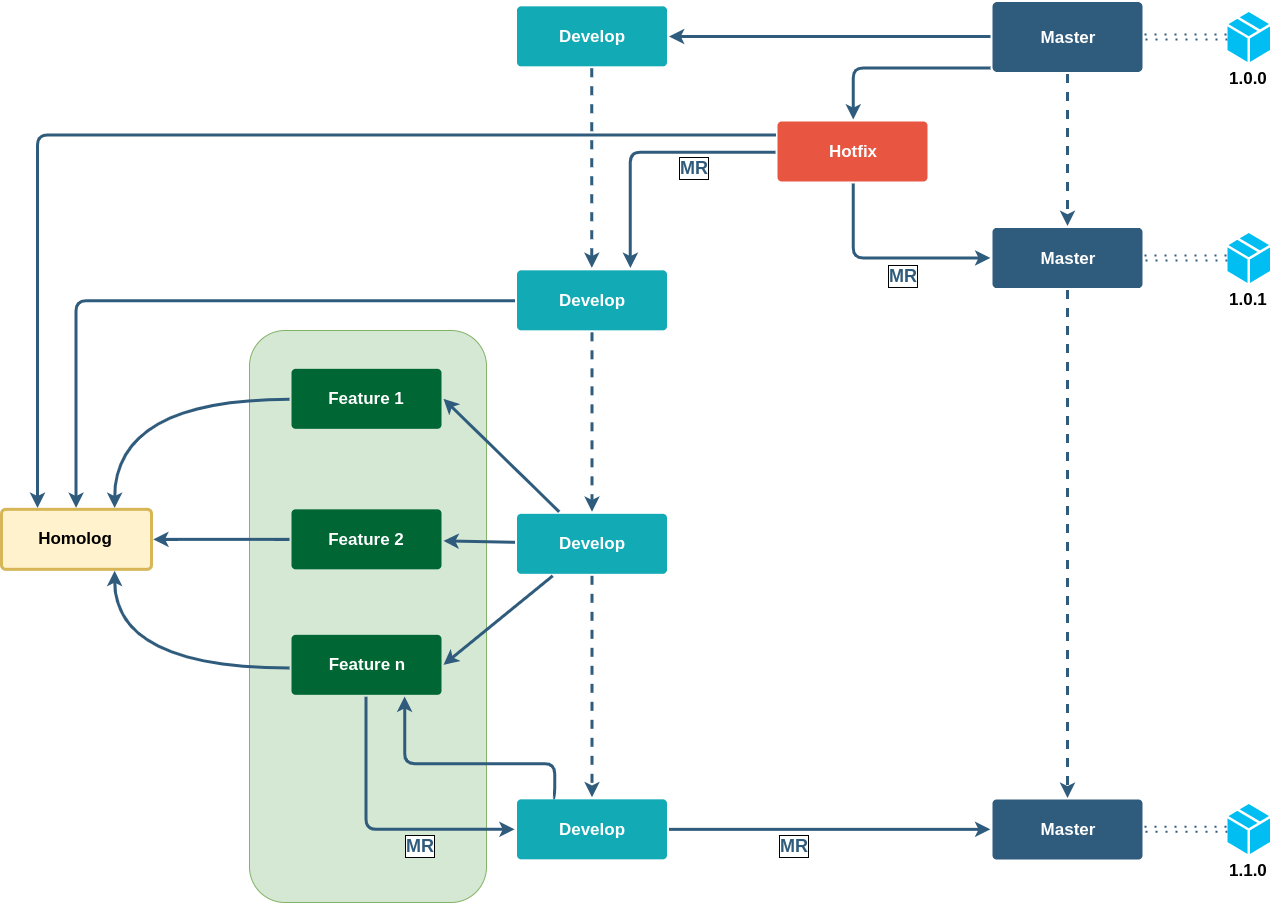

The diagram above was exported from draw.io. Its source (the exported page's mxGraphModel, read from the mxfile embedded in the PNG):
<mxGraphModel dx="3180" dy="1131" grid="0" gridSize="10" guides="1" tooltips="1" connect="1" arrows="1" fold="1" page="1" pageScale="1" pageWidth="1169" pageHeight="827" background="#ffffff" math="0" shadow="0">
  <root>
    <mxCell id="0" />
    <mxCell id="1" parent="0" />
    <mxCell id="w7abymocCq3vtxfLc5wf-1792" value="" style="rounded=1;whiteSpace=wrap;html=1;fillColor=#d5e8d4;fontSize=18;strokeColor=#82b366;" vertex="1" parent="1">
      <mxGeometry x="-348" y="803" width="237" height="572" as="geometry" />
    </mxCell>
    <mxCell id="1747" value="" style="edgeStyle=none;rounded=0;jumpStyle=none;html=1;shadow=0;labelBackgroundColor=none;startArrow=none;startFill=0;endArrow=classic;endFill=1;jettySize=auto;orthogonalLoop=1;strokeColor=#2F5B7C;strokeWidth=3;fontFamily=Helvetica;fontSize=17;fontColor=#23445D;spacing=5;fontStyle=1;dashed=1;" parent="1" source="1749" target="1760" edge="1">
      <mxGeometry relative="1" as="geometry" />
    </mxCell>
    <mxCell id="7mCOSkd1uGA35o6OM7yG-1821" style="edgeStyle=orthogonalEdgeStyle;orthogonalLoop=1;jettySize=auto;html=1;strokeColor=#2F5B7C;strokeWidth=3;rounded=0;fontSize=17;fontStyle=1" parent="1" source="1749" target="7mCOSkd1uGA35o6OM7yG-1820" edge="1">
      <mxGeometry relative="1" as="geometry" />
    </mxCell>
    <mxCell id="7mCOSkd1uGA35o6OM7yG-1842" style="edgeStyle=orthogonalEdgeStyle;rounded=1;orthogonalLoop=1;jettySize=auto;html=1;strokeColor=#2F5B7C;strokeWidth=3;fontSize=17;fontStyle=1" parent="1" source="1749" target="1753" edge="1">
      <mxGeometry relative="1" as="geometry">
        <Array as="points">
          <mxPoint x="256" y="540" />
        </Array>
      </mxGeometry>
    </mxCell>
    <mxCell id="1749" value="Master&lt;br style=&quot;font-size: 17px;&quot;&gt;" style="rounded=1;whiteSpace=wrap;html=1;shadow=0;labelBackgroundColor=none;strokeColor=none;strokeWidth=3;fillColor=#2F5B7C;fontFamily=Helvetica;fontSize=17;fontColor=#FFFFFF;align=center;fontStyle=1;spacing=5;arcSize=7;perimeterSpacing=2;" parent="1" vertex="1">
      <mxGeometry x="395" y="474.5" width="150" height="70" as="geometry" />
    </mxCell>
    <mxCell id="7mCOSkd1uGA35o6OM7yG-1827" style="edgeStyle=orthogonalEdgeStyle;rounded=1;orthogonalLoop=1;jettySize=auto;html=1;entryX=0.75;entryY=0;entryDx=0;entryDy=0;strokeColor=#2F5B7C;strokeWidth=3;fontSize=18;fontStyle=1;labelPosition=center;verticalLabelPosition=bottom;align=center;verticalAlign=top;" parent="1" source="1753" target="7mCOSkd1uGA35o6OM7yG-1793" edge="1">
      <mxGeometry relative="1" as="geometry" />
    </mxCell>
    <mxCell id="w7abymocCq3vtxfLc5wf-1787" value="MR" style="text;html=1;align=center;verticalAlign=middle;resizable=0;points=[];;labelBackgroundColor=#ffffff;fontSize=18;fontColor=#2F5B7C;fontStyle=1;labelBorderColor=#000000;" vertex="1" connectable="0" parent="7mCOSkd1uGA35o6OM7yG-1827">
      <mxGeometry x="-0.319" y="-1" relative="1" as="geometry">
        <mxPoint x="6.5" y="16" as="offset" />
      </mxGeometry>
    </mxCell>
    <mxCell id="7mCOSkd1uGA35o6OM7yG-1843" style="edgeStyle=orthogonalEdgeStyle;rounded=1;orthogonalLoop=1;jettySize=auto;html=1;entryX=0;entryY=0.5;entryDx=0;entryDy=0;strokeColor=#2F5B7C;strokeWidth=3;fontSize=17;fontStyle=1" parent="1" source="1753" target="1760" edge="1">
      <mxGeometry relative="1" as="geometry">
        <Array as="points">
          <mxPoint x="256" y="731" />
        </Array>
      </mxGeometry>
    </mxCell>
    <mxCell id="w7abymocCq3vtxfLc5wf-1785" value="MR" style="text;html=1;align=center;verticalAlign=top;resizable=0;points=[];;labelBackgroundColor=#ffffff;fontSize=18;fontColor=#2F5B7C;labelPosition=center;verticalLabelPosition=bottom;fontStyle=1;labelBorderColor=#000000;" vertex="1" connectable="0" parent="7mCOSkd1uGA35o6OM7yG-1843">
      <mxGeometry x="0.1762" y="-1" relative="1" as="geometry">
        <mxPoint as="offset" />
      </mxGeometry>
    </mxCell>
    <mxCell id="w7abymocCq3vtxfLc5wf-1793" style="edgeStyle=orthogonalEdgeStyle;rounded=1;orthogonalLoop=1;jettySize=auto;html=1;entryX=0.25;entryY=0;entryDx=0;entryDy=0;strokeColor=#2F5B7C;strokeWidth=3;fontSize=18;fontColor=#2F5B7C;exitX=0;exitY=0.25;exitDx=0;exitDy=0;" edge="1" parent="1" source="1753" target="7mCOSkd1uGA35o6OM7yG-1833">
      <mxGeometry relative="1" as="geometry" />
    </mxCell>
    <mxCell id="1753" value="Hotfix&lt;br style=&quot;font-size: 17px;&quot;&gt;" style="rounded=1;whiteSpace=wrap;html=1;shadow=0;labelBackgroundColor=none;strokeColor=none;strokeWidth=3;fillColor=#e85642;fontFamily=Helvetica;fontSize=17;fontColor=#FFFFFF;align=center;spacing=5;fontStyle=1;arcSize=7;perimeterSpacing=2;" parent="1" vertex="1">
      <mxGeometry x="180" y="594" width="150" height="60" as="geometry" />
    </mxCell>
    <mxCell id="7mCOSkd1uGA35o6OM7yG-1829" style="edgeStyle=orthogonalEdgeStyle;rounded=0;orthogonalLoop=1;jettySize=auto;html=1;entryX=0.5;entryY=0;entryDx=0;entryDy=0;strokeColor=#2F5B7C;strokeWidth=3;fontSize=17;fontStyle=1;dashed=1;" parent="1" source="1760" target="7mCOSkd1uGA35o6OM7yG-1828" edge="1">
      <mxGeometry relative="1" as="geometry" />
    </mxCell>
    <mxCell id="1760" value="Master&lt;br style=&quot;font-size: 17px;&quot;&gt;" style="rounded=1;whiteSpace=wrap;html=1;shadow=0;labelBackgroundColor=none;strokeColor=none;strokeWidth=3;fillColor=#2F5B7C;fontFamily=Helvetica;fontSize=17;fontColor=#FFFFFF;align=center;spacing=5;fontStyle=1;arcSize=7;perimeterSpacing=2;" parent="1" vertex="1">
      <mxGeometry x="395" y="700.5" width="150" height="60" as="geometry" />
    </mxCell>
    <mxCell id="7mCOSkd1uGA35o6OM7yG-1826" style="edgeStyle=orthogonalEdgeStyle;rounded=0;orthogonalLoop=1;jettySize=auto;html=1;strokeColor=#2F5B7C;strokeWidth=3;fontSize=17;fontStyle=1;dashed=1;" parent="1" source="1771" target="7mCOSkd1uGA35o6OM7yG-1825" edge="1">
      <mxGeometry relative="1" as="geometry" />
    </mxCell>
    <mxCell id="1771" value="Develop&lt;br style=&quot;font-size: 17px;&quot;&gt;" style="rounded=1;whiteSpace=wrap;html=1;shadow=0;labelBackgroundColor=none;strokeColor=none;strokeWidth=3;fillColor=#12aab5;fontFamily=Helvetica;fontSize=17;fontColor=#FFFFFF;align=center;spacing=5;fontStyle=1;arcSize=7;perimeterSpacing=2;" parent="1" vertex="1">
      <mxGeometry x="-80.5" y="986.3333129882811" width="150" height="60" as="geometry" />
    </mxCell>
    <mxCell id="7mCOSkd1uGA35o6OM7yG-1814" style="edgeStyle=orthogonalEdgeStyle;curved=1;orthogonalLoop=1;jettySize=auto;html=1;strokeColor=#2F5B7C;strokeWidth=3;fontSize=17;fontStyle=1;entryX=1;entryY=0.5;entryDx=0;entryDy=0;" parent="1" source="1774" target="7mCOSkd1uGA35o6OM7yG-1833" edge="1">
      <mxGeometry relative="1" as="geometry">
        <mxPoint x="-369" y="1011.8333129882812" as="targetPoint" />
      </mxGeometry>
    </mxCell>
    <mxCell id="1774" value="Feature 2" style="rounded=1;whiteSpace=wrap;html=1;shadow=0;labelBackgroundColor=none;strokeColor=none;strokeWidth=3;fillColor=#006633;fontFamily=Helvetica;fontSize=17;fontColor=#FFFFFF;align=center;spacing=5;fontStyle=1;arcSize=7;perimeterSpacing=2;" parent="1" vertex="1">
      <mxGeometry x="-306" y="981.8333129882812" width="150" height="60" as="geometry" />
    </mxCell>
    <mxCell id="1775" value="" style="edgeStyle=none;rounded=1;jumpStyle=none;html=1;shadow=0;labelBackgroundColor=none;startArrow=none;startFill=0;jettySize=auto;orthogonalLoop=1;strokeColor=#2F5B7C;strokeWidth=3;fontFamily=Helvetica;fontSize=17;fontColor=#FFFFFF;spacing=5;fontStyle=1;fillColor=#b0e3e6;" parent="1" source="1771" target="1774" edge="1">
      <mxGeometry relative="1" as="geometry" />
    </mxCell>
    <mxCell id="7mCOSkd1uGA35o6OM7yG-1810" style="edgeStyle=orthogonalEdgeStyle;curved=1;orthogonalLoop=1;jettySize=auto;html=1;strokeColor=#2F5B7C;strokeWidth=3;fontSize=17;fontStyle=1;entryX=0.75;entryY=0;entryDx=0;entryDy=0;" parent="1" source="1776" edge="1" target="7mCOSkd1uGA35o6OM7yG-1833">
      <mxGeometry relative="1" as="geometry">
        <mxPoint x="-600" y="970" as="targetPoint" />
      </mxGeometry>
    </mxCell>
    <mxCell id="1776" value="Feature 1" style="rounded=1;whiteSpace=wrap;html=1;shadow=0;labelBackgroundColor=none;strokeColor=none;strokeWidth=3;fillColor=#006633;fontFamily=Helvetica;fontSize=17;fontColor=#FFFFFF;align=center;spacing=5;fontStyle=1;arcSize=7;perimeterSpacing=2;" parent="1" vertex="1">
      <mxGeometry x="-306" y="841.3333129882812" width="150" height="60" as="geometry" />
    </mxCell>
    <mxCell id="1777" value="" style="edgeStyle=none;rounded=1;jumpStyle=none;html=1;shadow=0;labelBackgroundColor=none;startArrow=none;startFill=0;jettySize=auto;orthogonalLoop=1;strokeColor=#2F5B7C;strokeWidth=3;fontFamily=Helvetica;fontSize=17;fontColor=#FFFFFF;spacing=5;fontStyle=1;fillColor=#b0e3e6;entryX=1;entryY=0.5;entryDx=0;entryDy=0;" parent="1" source="1771" target="1776" edge="1">
      <mxGeometry relative="1" as="geometry" />
    </mxCell>
    <mxCell id="7mCOSkd1uGA35o6OM7yG-1816" style="edgeStyle=orthogonalEdgeStyle;curved=1;orthogonalLoop=1;jettySize=auto;html=1;strokeColor=#2F5B7C;strokeWidth=3;fontSize=17;fontStyle=1;entryX=0.75;entryY=1;entryDx=0;entryDy=0;" parent="1" source="1778" edge="1" target="7mCOSkd1uGA35o6OM7yG-1833">
      <mxGeometry relative="1" as="geometry">
        <mxPoint x="-595" y="1050" as="targetPoint" />
        <Array as="points">
          <mxPoint x="-483" y="1140" />
        </Array>
      </mxGeometry>
    </mxCell>
    <mxCell id="7mCOSkd1uGA35o6OM7yG-1851" style="edgeStyle=orthogonalEdgeStyle;rounded=1;orthogonalLoop=1;jettySize=auto;html=1;strokeColor=#2F5B7C;strokeWidth=3;fontSize=17;labelPosition=center;verticalLabelPosition=bottom;align=center;verticalAlign=top;fontColor=#2F5B7C;entryX=0;entryY=0.5;entryDx=0;entryDy=0;" parent="1" source="1778" target="7mCOSkd1uGA35o6OM7yG-1825" edge="1">
      <mxGeometry relative="1" as="geometry">
        <Array as="points">
          <mxPoint x="-231" y="1302" />
        </Array>
      </mxGeometry>
    </mxCell>
    <mxCell id="w7abymocCq3vtxfLc5wf-1784" value="&lt;font style=&quot;font-size: 18px;&quot;&gt;MR&lt;/font&gt;" style="text;html=1;align=center;verticalAlign=top;resizable=0;points=[];;labelBackgroundColor=#ffffff;fontColor=#2F5B7C;fontSize=18;fontStyle=1;labelPosition=center;verticalLabelPosition=bottom;labelBorderColor=#000000;" vertex="1" connectable="0" parent="7mCOSkd1uGA35o6OM7yG-1851">
      <mxGeometry x="0.5834" y="-6" relative="1" as="geometry">
        <mxPoint x="-36.5" y="-7" as="offset" />
      </mxGeometry>
    </mxCell>
    <mxCell id="1778" value="Feature n" style="rounded=1;whiteSpace=wrap;html=1;shadow=0;labelBackgroundColor=none;strokeColor=none;strokeWidth=3;fillColor=#006633;fontFamily=Helvetica;fontSize=17;fontColor=#FFFFFF;align=center;spacing=5;fontStyle=1;arcSize=7;perimeterSpacing=2;" parent="1" vertex="1">
      <mxGeometry x="-306" y="1107.3333129882812" width="150" height="60" as="geometry" />
    </mxCell>
    <mxCell id="1779" value="" style="edgeStyle=none;rounded=1;jumpStyle=none;html=1;shadow=0;labelBackgroundColor=none;startArrow=none;startFill=0;jettySize=auto;orthogonalLoop=1;strokeColor=#2F5B7C;strokeWidth=3;fontFamily=Helvetica;fontSize=17;fontColor=#FFFFFF;spacing=5;fontStyle=1;fillColor=#b0e3e6;entryX=1;entryY=0.5;entryDx=0;entryDy=0;" parent="1" source="1771" target="1778" edge="1">
      <mxGeometry relative="1" as="geometry" />
    </mxCell>
    <mxCell id="7mCOSkd1uGA35o6OM7yG-1794" style="edgeStyle=orthogonalEdgeStyle;rounded=0;orthogonalLoop=1;jettySize=auto;html=1;strokeColor=#2F5B7C;fontSize=17;fontStyle=1;dashed=1;strokeWidth=3;" parent="1" source="7mCOSkd1uGA35o6OM7yG-1793" target="1771" edge="1">
      <mxGeometry relative="1" as="geometry" />
    </mxCell>
    <mxCell id="w7abymocCq3vtxfLc5wf-1782" style="edgeStyle=orthogonalEdgeStyle;rounded=1;orthogonalLoop=1;jettySize=auto;html=1;entryX=0.5;entryY=0;entryDx=0;entryDy=0;strokeWidth=3;strokeColor=#2F5B7C;" edge="1" parent="1" source="7mCOSkd1uGA35o6OM7yG-1793" target="7mCOSkd1uGA35o6OM7yG-1833">
      <mxGeometry relative="1" as="geometry" />
    </mxCell>
    <mxCell id="7mCOSkd1uGA35o6OM7yG-1793" value="Develop&lt;br style=&quot;font-size: 17px;&quot;&gt;" style="rounded=1;whiteSpace=wrap;html=1;shadow=0;labelBackgroundColor=none;strokeColor=none;strokeWidth=3;fillColor=#12aab5;fontFamily=Helvetica;fontSize=17;fontColor=#FFFFFF;align=center;spacing=5;fontStyle=1;arcSize=7;perimeterSpacing=2;" parent="1" vertex="1">
      <mxGeometry x="-80.5" y="742.8333129882811" width="150" height="60" as="geometry" />
    </mxCell>
    <mxCell id="7mCOSkd1uGA35o6OM7yG-1822" style="edgeStyle=orthogonalEdgeStyle;orthogonalLoop=1;jettySize=auto;html=1;entryX=0.5;entryY=0;entryDx=0;entryDy=0;strokeColor=#2F5B7C;strokeWidth=3;rounded=0;fontSize=17;fontStyle=1;dashed=1;" parent="1" source="7mCOSkd1uGA35o6OM7yG-1820" target="7mCOSkd1uGA35o6OM7yG-1793" edge="1">
      <mxGeometry relative="1" as="geometry" />
    </mxCell>
    <mxCell id="7mCOSkd1uGA35o6OM7yG-1820" value="Develop&lt;br style=&quot;font-size: 17px;&quot;&gt;" style="rounded=1;whiteSpace=wrap;html=1;shadow=0;labelBackgroundColor=none;strokeColor=none;strokeWidth=3;fillColor=#12aab5;fontFamily=Helvetica;fontSize=17;fontColor=#FFFFFF;align=center;spacing=5;fontStyle=1;arcSize=7;perimeterSpacing=2;" parent="1" vertex="1">
      <mxGeometry x="-80.5" y="478.83331298828114" width="150" height="60" as="geometry" />
    </mxCell>
    <mxCell id="7mCOSkd1uGA35o6OM7yG-1830" style="edgeStyle=orthogonalEdgeStyle;rounded=0;orthogonalLoop=1;jettySize=auto;html=1;entryX=0;entryY=0.5;entryDx=0;entryDy=0;strokeColor=#2F5B7C;strokeWidth=3;fontSize=17;fontStyle=1" parent="1" source="7mCOSkd1uGA35o6OM7yG-1825" target="7mCOSkd1uGA35o6OM7yG-1828" edge="1">
      <mxGeometry relative="1" as="geometry" />
    </mxCell>
    <mxCell id="w7abymocCq3vtxfLc5wf-1783" value="&lt;b style=&quot;font-size: 18px&quot;&gt;MR&lt;br&gt;&lt;/b&gt;" style="text;html=1;align=center;verticalAlign=top;resizable=0;points=[];;labelBackgroundColor=#ffffff;labelPosition=center;verticalLabelPosition=bottom;fontColor=#2F5B7C;labelBorderColor=#000000;" vertex="1" connectable="0" parent="7mCOSkd1uGA35o6OM7yG-1830">
      <mxGeometry x="0.0042" y="37" relative="1" as="geometry">
        <mxPoint x="-37" y="36" as="offset" />
      </mxGeometry>
    </mxCell>
    <mxCell id="w7abymocCq3vtxfLc5wf-1794" style="edgeStyle=orthogonalEdgeStyle;rounded=1;orthogonalLoop=1;jettySize=auto;html=1;entryX=0.75;entryY=1;entryDx=0;entryDy=0;strokeColor=#2F5B7C;strokeWidth=3;fontSize=18;fontColor=#2F5B7C;exitX=0.25;exitY=0;exitDx=0;exitDy=0;" edge="1" parent="1" source="7mCOSkd1uGA35o6OM7yG-1825" target="1778">
      <mxGeometry relative="1" as="geometry">
        <Array as="points">
          <mxPoint x="-43" y="1270" />
          <mxPoint x="-43" y="1236" />
          <mxPoint x="-193" y="1236" />
        </Array>
      </mxGeometry>
    </mxCell>
    <mxCell id="7mCOSkd1uGA35o6OM7yG-1825" value="Develop&lt;br style=&quot;font-size: 17px;&quot;&gt;" style="rounded=1;whiteSpace=wrap;html=1;shadow=0;labelBackgroundColor=none;strokeColor=none;strokeWidth=3;fillColor=#12aab5;fontFamily=Helvetica;fontSize=17;fontColor=#FFFFFF;align=center;spacing=5;fontStyle=1;arcSize=7;perimeterSpacing=2;" parent="1" vertex="1">
      <mxGeometry x="-80.5" y="1271.8333129882812" width="150" height="60" as="geometry" />
    </mxCell>
    <mxCell id="7mCOSkd1uGA35o6OM7yG-1828" value="Master&lt;br style=&quot;font-size: 17px;&quot;&gt;" style="rounded=1;whiteSpace=wrap;html=1;shadow=0;labelBackgroundColor=none;strokeColor=none;strokeWidth=3;fillColor=#2F5B7C;fontFamily=Helvetica;fontSize=17;fontColor=#FFFFFF;align=center;spacing=5;fontStyle=1;arcSize=7;perimeterSpacing=2;" parent="1" vertex="1">
      <mxGeometry x="395" y="1272" width="150" height="60" as="geometry" />
    </mxCell>
    <mxCell id="7mCOSkd1uGA35o6OM7yG-1833" value="Homolog" style="rounded=1;whiteSpace=wrap;html=1;shadow=0;labelBackgroundColor=none;strokeColor=#d6b656;strokeWidth=3;fillColor=#fff2cc;fontFamily=Helvetica;fontSize=17;align=center;spacing=5;fontStyle=1;arcSize=7;perimeterSpacing=2;" parent="1" vertex="1">
      <mxGeometry x="-596" y="981.8333129882812" width="150" height="60" as="geometry" />
    </mxCell>
    <mxCell id="7mCOSkd1uGA35o6OM7yG-1845" style="edgeStyle=orthogonalEdgeStyle;rounded=1;orthogonalLoop=1;jettySize=auto;html=1;strokeColor=#2F5B7C;strokeWidth=2;shape=link;dashed=1;dashPattern=1 4;fontSize=17;fontStyle=1" parent="1" source="7mCOSkd1uGA35o6OM7yG-1844" target="1749" edge="1">
      <mxGeometry relative="1" as="geometry" />
    </mxCell>
    <mxCell id="7mCOSkd1uGA35o6OM7yG-1844" value="1.0.0" style="verticalLabelPosition=bottom;html=1;verticalAlign=top;align=center;strokeColor=none;fillColor=#00BEF2;shape=mxgraph.azure.cloud_service_package_file;fontSize=17;fontStyle=1" parent="1" vertex="1">
      <mxGeometry x="630" y="484.5" width="42.5" height="50" as="geometry" />
    </mxCell>
    <mxCell id="7mCOSkd1uGA35o6OM7yG-1847" style="edgeStyle=orthogonalEdgeStyle;shape=link;rounded=1;orthogonalLoop=1;jettySize=auto;html=1;dashed=1;dashPattern=1 4;strokeColor=#2F5B7C;strokeWidth=2;fontSize=17;fontStyle=1" parent="1" source="7mCOSkd1uGA35o6OM7yG-1846" target="1760" edge="1">
      <mxGeometry relative="1" as="geometry" />
    </mxCell>
    <mxCell id="7mCOSkd1uGA35o6OM7yG-1846" value="1.0.1&lt;br style=&quot;font-size: 17px;&quot;&gt;" style="verticalLabelPosition=bottom;html=1;verticalAlign=top;align=center;strokeColor=none;fillColor=#00BEF2;shape=mxgraph.azure.cloud_service_package_file;fontSize=17;fontStyle=1" parent="1" vertex="1">
      <mxGeometry x="630" y="705.5" width="42.5" height="50" as="geometry" />
    </mxCell>
    <mxCell id="7mCOSkd1uGA35o6OM7yG-1849" style="edgeStyle=orthogonalEdgeStyle;shape=link;rounded=1;orthogonalLoop=1;jettySize=auto;html=1;dashed=1;dashPattern=1 4;strokeColor=#2F5B7C;strokeWidth=2;fontSize=17;fontStyle=1" parent="1" source="7mCOSkd1uGA35o6OM7yG-1848" target="7mCOSkd1uGA35o6OM7yG-1828" edge="1">
      <mxGeometry relative="1" as="geometry" />
    </mxCell>
    <mxCell id="7mCOSkd1uGA35o6OM7yG-1848" value="1.1.0&lt;br style=&quot;font-size: 17px;&quot;&gt;" style="verticalLabelPosition=bottom;html=1;verticalAlign=top;align=center;strokeColor=none;fillColor=#00BEF2;shape=mxgraph.azure.cloud_service_package_file;fontSize=17;fontStyle=1" parent="1" vertex="1">
      <mxGeometry x="630" y="1276.5" width="42.5" height="50" as="geometry" />
    </mxCell>
  </root>
</mxGraphModel>